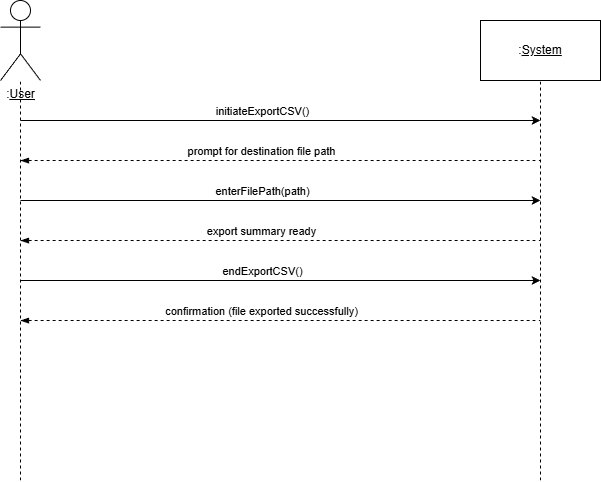

The diagram above was exported from draw.io. Its source (the exported page's mxGraphModel, read from the mxfile embedded in the PNG):
<mxGraphModel dx="1426" dy="849" grid="1" gridSize="10" guides="1" tooltips="1" connect="1" arrows="1" fold="1" page="1" pageScale="1" pageWidth="850" pageHeight="1100" math="0" shadow="0">
  <root>
    <mxCell id="0" />
    <mxCell id="1" parent="0" />
    <mxCell id="Qui1KcnaGHaKEpvnBVLz-35" parent="1" style="shape=umlActor;verticalLabelPosition=bottom;verticalAlign=top;html=1;outlineConnect=0;" value=":&lt;u&gt;User&lt;/u&gt;" vertex="1">
      <mxGeometry height="80" width="40" x="40" y="40" as="geometry" />
    </mxCell>
    <mxCell id="Qui1KcnaGHaKEpvnBVLz-36" edge="1" parent="1" style="endArrow=none;dashed=1;html=1;rounded=0;" target="Qui1KcnaGHaKEpvnBVLz-35" value="">
      <mxGeometry height="50" relative="1" width="50" as="geometry">
        <mxPoint x="60" y="520" as="sourcePoint" />
        <mxPoint x="400" y="180" as="targetPoint" />
      </mxGeometry>
    </mxCell>
    <mxCell id="Qui1KcnaGHaKEpvnBVLz-37" parent="1" style="rounded=0;whiteSpace=wrap;html=1;" value=":&lt;u&gt;System&lt;/u&gt;" vertex="1">
      <mxGeometry height="60" width="120" x="520" y="60" as="geometry" />
    </mxCell>
    <mxCell id="Qui1KcnaGHaKEpvnBVLz-38" edge="1" parent="1" style="endArrow=none;dashed=1;html=1;rounded=0;" target="Qui1KcnaGHaKEpvnBVLz-37" value="">
      <mxGeometry height="50" relative="1" width="50" as="geometry">
        <mxPoint x="580" y="520" as="sourcePoint" />
        <mxPoint x="590" y="150" as="targetPoint" />
      </mxGeometry>
    </mxCell>
    <mxCell id="Qui1KcnaGHaKEpvnBVLz-39" edge="1" parent="1" style="endArrow=classic;html=1;rounded=0;" value="">
      <mxGeometry height="50" relative="1" width="50" as="geometry">
        <mxPoint x="60" y="160" as="sourcePoint" />
        <mxPoint x="580" y="160" as="targetPoint" />
      </mxGeometry>
    </mxCell>
    <mxCell id="Qui1KcnaGHaKEpvnBVLz-40" connectable="0" parent="Qui1KcnaGHaKEpvnBVLz-39" style="edgeLabel;html=1;align=center;verticalAlign=middle;resizable=0;points=[];" value="initiateExportCSV()" vertex="1">
      <mxGeometry relative="1" x="-0.0276" as="geometry">
        <mxPoint x="-12" y="-10" as="offset" />
      </mxGeometry>
    </mxCell>
    <mxCell id="Qui1KcnaGHaKEpvnBVLz-41" edge="1" parent="1" style="endArrow=none;dashed=1;html=1;rounded=0;startArrow=blockThin;startFill=1;" value="">
      <mxGeometry height="50" relative="1" width="50" as="geometry">
        <mxPoint x="60" y="200" as="sourcePoint" />
        <mxPoint x="580" y="200" as="targetPoint" />
      </mxGeometry>
    </mxCell>
    <mxCell id="Qui1KcnaGHaKEpvnBVLz-42" connectable="0" parent="Qui1KcnaGHaKEpvnBVLz-41" style="edgeLabel;html=1;align=center;verticalAlign=middle;resizable=0;points=[];" value="prompt for destination file path" vertex="1">
      <mxGeometry relative="1" x="-0.1878" y="3" as="geometry">
        <mxPoint x="29" y="-7" as="offset" />
      </mxGeometry>
    </mxCell>
    <mxCell id="Qui1KcnaGHaKEpvnBVLz-44" edge="1" parent="1" style="endArrow=classic;html=1;rounded=0;" value="">
      <mxGeometry height="50" relative="1" width="50" as="geometry">
        <mxPoint x="60" y="240" as="sourcePoint" />
        <mxPoint x="580" y="240" as="targetPoint" />
      </mxGeometry>
    </mxCell>
    <mxCell id="Qui1KcnaGHaKEpvnBVLz-45" connectable="0" parent="Qui1KcnaGHaKEpvnBVLz-44" style="edgeLabel;html=1;align=center;verticalAlign=middle;resizable=0;points=[];" value="enterFilePath(path)" vertex="1">
      <mxGeometry relative="1" x="-0.0276" as="geometry">
        <mxPoint x="-12" y="-10" as="offset" />
      </mxGeometry>
    </mxCell>
    <mxCell id="Qui1KcnaGHaKEpvnBVLz-46" edge="1" parent="1" style="endArrow=none;dashed=1;html=1;rounded=0;startArrow=blockThin;startFill=1;" value="">
      <mxGeometry height="50" relative="1" width="50" as="geometry">
        <mxPoint x="60" y="280" as="sourcePoint" />
        <mxPoint x="580" y="280" as="targetPoint" />
      </mxGeometry>
    </mxCell>
    <mxCell id="Qui1KcnaGHaKEpvnBVLz-47" connectable="0" parent="Qui1KcnaGHaKEpvnBVLz-46" style="edgeLabel;html=1;align=center;verticalAlign=middle;resizable=0;points=[];" value="export summary ready" vertex="1">
      <mxGeometry relative="1" x="-0.1878" y="3" as="geometry">
        <mxPoint x="29" y="-7" as="offset" />
      </mxGeometry>
    </mxCell>
    <mxCell id="Qui1KcnaGHaKEpvnBVLz-48" edge="1" parent="1" style="endArrow=classic;html=1;rounded=0;" value="">
      <mxGeometry height="50" relative="1" width="50" as="geometry">
        <mxPoint x="60" y="320" as="sourcePoint" />
        <mxPoint x="580" y="320" as="targetPoint" />
      </mxGeometry>
    </mxCell>
    <mxCell id="Qui1KcnaGHaKEpvnBVLz-49" connectable="0" parent="Qui1KcnaGHaKEpvnBVLz-48" style="edgeLabel;html=1;align=center;verticalAlign=middle;resizable=0;points=[];" value="endExportCSV()" vertex="1">
      <mxGeometry relative="1" x="-0.0276" as="geometry">
        <mxPoint x="-12" y="-10" as="offset" />
      </mxGeometry>
    </mxCell>
    <mxCell id="Qui1KcnaGHaKEpvnBVLz-50" edge="1" parent="1" style="endArrow=none;dashed=1;html=1;rounded=0;startArrow=blockThin;startFill=1;" value="">
      <mxGeometry height="50" relative="1" width="50" as="geometry">
        <mxPoint x="60" y="360" as="sourcePoint" />
        <mxPoint x="580" y="360" as="targetPoint" />
      </mxGeometry>
    </mxCell>
    <mxCell id="Qui1KcnaGHaKEpvnBVLz-51" connectable="0" parent="Qui1KcnaGHaKEpvnBVLz-50" style="edgeLabel;html=1;align=center;verticalAlign=middle;resizable=0;points=[];" value="confirmation (file exported successfully)" vertex="1">
      <mxGeometry relative="1" x="-0.1878" y="3" as="geometry">
        <mxPoint x="29" y="-7" as="offset" />
      </mxGeometry>
    </mxCell>
  </root>
</mxGraphModel>